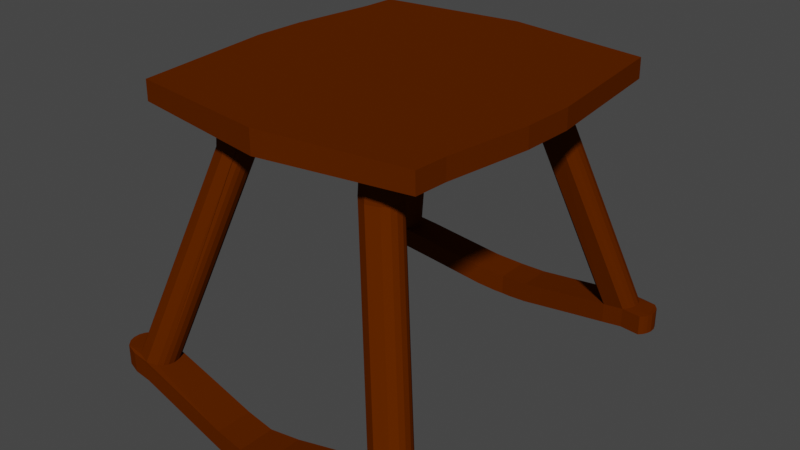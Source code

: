 # Source: Footrest.blend  (saved by Blender 2.83.19; exported with 4.5.12 LTS)
import bpy
from mathutils import Matrix  # noqa: F401  (used for matrix-valued properties, if any)

bpy.ops.wm.read_factory_settings(use_empty=True)
scene = bpy.context.scene
scene.name = 'Scene'

# ---- collections
col_collection = bpy.data.collections.new('Collection'); scene.collection.children.link(col_collection)

# ---- materials (node trees are filled in below, after node groups)
mat_material = bpy.data.materials.new('Material')
mat_material.alpha_threshold = 0.0
mat_material.use_transparent_shadow = False
mat_material.diffuse_color = (0.0999, 0.0185, 0.0, 1.0)
mat_material.roughness = 0.6
mat_material.specular_intensity = 1.0
mat_material.line_color = (0.0, 0.0, 0.0, 1.0)

# ---- material node trees

# ---- world
world_world = bpy.data.worlds.new('World'); scene.world = world_world
world_world.use_nodes = True; world_world.node_tree.nodes.clear()
_N = world_world.node_tree.nodes; _L = world_world.node_tree.links
n0 = _N.new('ShaderNodeOutputWorld'); n0.name = 'World Output'; n0.location = (300, 300)
n1 = _N.new('ShaderNodeBackground'); n1.name = 'Background'; n1.location = (10, 300)
n1.inputs[0].default_value = (0.05088, 0.05088, 0.05088, 1.0)
_L.new(n1.outputs[0], n0.inputs[0])
n0.is_active_output = True
world_world.color = (0.05088, 0.05088, 0.05088)
world_world.use_sun_shadow = False
world_world.sun_shadow_jitter_overblur = 0.0

# ---- meshes
me_seat = bpy.data.meshes.new('Seat')
me_seat.from_pydata([(0.7122, 0.7742, 1.134), (0.7207, -0.6137, 1.134), (0.7122, -0.7742, 1.134), (0.7819, -0.1919, 1.134), (0.7898, 0.06366, 1.134), (0.7225, 0.6137, 1.036), (0.714, 0.7742, 1.036), (0.7225, -0.6137, 1.036), (0.714, -0.7742, 1.036), (0.7837, -0.1919, 1.036), (0.7916, 0.06366, 1.036), (0.5119, -0.486, 1.03), (0.5119, 0.486, 1.03), (0.2821, 0.5078, 1.025), (0.2821, -0.5078, 1.025), (0.2726, 0.666, 1.025), (0.4975, 0.6398, 1.03), (0.2726, -0.666, 1.025), (0.4975, -0.6398, 1.03), (-0.7207, 0.6137, 1.134), (-0.7122, 0.7742, 1.134), (-0.7122, -0.7742, 1.134), (-0.7898, -0.06366, 1.134), (-0.7819, 0.1919, 1.134), (-0.7225, 0.6137, 1.036), (-0.714, 0.7742, 1.036), (-0.7225, -0.6137, 1.036), (-0.714, -0.7742, 1.036), (-0.7916, -0.06366, 1.036), (-0.7837, 0.1919, 1.036), (-0.5119, -0.486, 1.03), (-0.5119, 0.486, 1.03), (-0.2821, 0.5078, 1.025), (-0.2821, -0.5078, 1.025), (-0.2726, 0.666, 1.025), (-0.4975, 0.6398, 1.03), (-0.2726, -0.666, 1.025), (-0.4975, -0.6398, 1.03), (0.0, -0.8686, 1.134), (0.0, -0.5345, 1.019), (0.0, -0.8688, 1.019), (0.0, 0.5345, 1.019), (0.0, 0.8688, 1.019), (0.0, 0.8686, 1.134)], [], [(40, 8, 2, 38), (22, 23, 29, 28), (42, 43, 0, 6), (9, 10, 4, 3), (1, 2, 8, 7), (5, 6, 0, 4, 10), (29, 24, 35, 31, 32, 41, 13, 12, 16, 5, 10, 9, 7, 18, 11, 14, 39, 33, 30, 37, 26, 28), (19, 20, 25, 24), (1, 7, 9, 3), (29, 23, 19, 24), (26, 27, 21, 22, 28), (40, 38, 21, 27), (42, 25, 20, 43), (42, 6, 5, 16, 15, 13, 41, 32, 34, 35, 24, 25), (36, 33, 39, 14, 17, 18, 7, 8, 40, 27, 26, 37), (21, 38, 2, 1, 3, 4, 0, 43, 20, 19, 23, 22)])
_uv = me_seat.uv_layers.new(name='UVMap')
_uv.uv.foreach_set('vector', [0.0, 0.0, 0.0, 0.0, 0.0, 0.0, 0.0, 0.0, 0.0, 0.0, 0.0, 0.0, 0.0, 0.0, 0.0, 0.0, 0.0, 0.0, 0.0, 0.0, 0.0, 0.0, 0.0, 0.0, 0.0, 0.0, 0.0, 0.0, 0.0, 0.0, 0.0, 0.0, 0.0, 0.0, 0.0, 0.0, 0.0, 0.0, 0.0, 0.0, 0.0, 0.0, 0.0, 0.0, 0.0, 0.0, 0.0, 0.0, 0.0, 0.0, 0.0, 0.0, 0.0, 0.0, 0.0, 0.0, 0.0, 0.0, 0.0, 0.0, 0.0, 0.0, 0.0, 0.0, 0.0, 0.0, 0.0, 0.0, 0.0, 0.0, 0.0, 0.0, 0.0, 0.0, 0.0, 0.0, 0.0, 0.0, 0.0, 0.0, 0.0, 0.0, 0.0, 0.0, 0.0, 0.0, 0.0, 0.0, 0.0, 0.0, 0.0, 0.0, 0.0, 0.0, 0.0, 0.0, 0.0, 0.0, 0.0, 0.0, 0.0, 0.0, 0.0, 0.0, 0.0, 0.0, 0.0, 0.0, 0.0, 0.0, 0.0, 0.0, 0.0, 0.0, 0.0, 0.0, 0.0, 0.0, 0.0, 0.0, 0.0, 0.0, 0.0, 0.0, 0.0, 0.0, 0.0, 0.0, 0.0, 0.0, 0.0, 0.0, 0.0, 0.0, 0.0, 0.0, 0.0, 0.0, 0.0, 0.0, 0.0, 0.0, 0.0, 0.0, 0.0, 0.0, 0.0, 0.0, 0.0, 0.0, 0.0, 0.0, 0.0, 0.0, 0.0, 0.0, 0.0, 0.0, 0.0, 0.0, 0.0, 0.0, 0.0, 0.0, 0.0, 0.0, 0.0, 0.0, 0.0, 0.0, 0.0, 0.0, 0.0, 0.0, 0.0, 0.0, 0.0, 0.0, 0.0, 0.0, 0.0, 0.0, 0.0, 0.0, 0.0, 0.0, 0.0, 0.0, 0.0, 0.0, 0.0, 0.0, 0.0, 0.0, 0.0, 0.0, 0.0, 0.0, 0.0, 0.0, 0.0, 0.0, 0.0, 0.0, 0.0, 0.0, 0.0, 0.0, 0.0, 0.0, 0.0, 0.0, 0.0, 0.0, 0.0, 0.0])
me_seat.materials.append(mat_material)
me_seat.use_remesh_preserve_volume = False
me_seat.use_remesh_preserve_attributes = False
me_seat.use_mirror_vertex_groups = False
me_seat.update()
me_cube_001 = bpy.data.meshes.new('Cube.001')
me_cube_001.from_pydata([(0.5119, -0.486, 1.03), (0.2821, -0.5078, 1.025), (0.2726, -0.666, 1.025), (0.4975, -0.6398, 1.03), (0.316, -0.5273, 0.9316), (0.3212, -0.6303, 0.9316), (0.4709, -0.6222, 0.9316), (0.3863, -0.6657, 0.9316), (0.3029, -0.5844, 0.9316), (0.4839, -0.5653, 0.9316), (0.3407, -0.5008, 0.9316), (0.4457, -0.6495, 0.9316), (0.3051, -0.553, 0.9316), (0.4769, -0.5389, 0.9316), (0.4483, -0.5025, 0.9316), (0.3393, -0.6482, 0.9316), (0.3102, -0.6118, 0.9316), (0.4819, -0.5962, 0.9316), (0.4665, -0.521, 0.9316), (0.3436, -0.5052, 0.8657), (0.3187, -0.5292, 0.8657), (0.4484, -0.653, 0.8657), (0.4733, -0.6235, 0.8657), (0.3067, -0.5535, 0.8657), (0.3363, -0.6519, 0.8657), (0.3858, -0.6715, 0.8657), (0.308, -0.6126, 0.8657), (0.3024, -0.5844, 0.8657), (0.4825, -0.5963, 0.8657), (0.4824, -0.5656, 0.8657), (0.474, -0.5404, 0.8657), (0.3182, -0.6323, 0.8657), (0.4452, -0.5069, 0.8657), (0.4632, -0.5237, 0.8657), (0.6367, -0.7968, -0.1514), (0.6119, -0.8209, -0.1554), (0.7416, -0.9446, -0.139), (0.7664, -0.9151, -0.1373), (0.5998, -0.8452, -0.1574), (0.6295, -0.9436, -0.1521), (0.679, -0.9632, -0.1456), (0.6011, -0.9042, -0.157), (0.5956, -0.8761, -0.1581), (0.7756, -0.888, -0.1368), (0.7755, -0.8573, -0.1369), (0.7672, -0.832, -0.1374), (0.6113, -0.924, -0.1551), (0.7383, -0.7986, -0.1395), (0.7564, -0.8154, -0.1381)], [], [(21, 36, 37, 22), (0, 13, 18), (17, 28, 29, 9), (32, 47, 34, 19), (11, 21, 22, 6), (1, 12, 8, 2), (4, 12, 1), (0, 9, 13), (14, 32, 19, 10), (5, 15, 2), (2, 8, 16), (3, 7, 11), (18, 14, 0), (3, 17, 9, 0), (15, 7, 2), (7, 25, 21, 11), (14, 10, 0), (6, 22, 28, 17), (3, 11, 6), (16, 26, 31, 5), (2, 7, 3), (6, 17, 3), (8, 27, 26, 16), (9, 29, 30, 13), (2, 16, 5), (0, 10, 1), (24, 15, 5, 31, 46, 39), (4, 20, 23, 12), (29, 44, 45, 30), (25, 40, 36, 21), (26, 41, 46, 31), (22, 37, 43, 28), (27, 42, 41, 26), (28, 43, 44, 29), (23, 38, 42, 27), (19, 34, 35, 20), (1, 10, 4), (33, 30, 45, 48), (10, 19, 20, 4), (47, 32, 14, 18, 33, 48), (12, 23, 27, 8), (15, 24, 39, 40, 25, 7), (20, 35, 38, 23), (13, 30, 33, 18)])
_uv = me_cube_001.uv_layers.new(name='UVMap')
_uv.uv.foreach_set('vector', [0.0, 0.0, 0.0, 0.0, 0.0, 0.0, 0.0, 0.0, 0.0, 0.0, 0.0, 0.0, 0.0, 0.0, 0.0, 0.0, 0.0, 0.0, 0.0, 0.0, 0.0, 0.0, 0.0, 0.0, 0.0, 0.0, 0.0, 0.0, 0.0, 0.0, 0.0, 0.0, 0.0, 0.0, 0.0, 0.0, 0.0, 0.0, 0.0, 0.0, 0.0, 0.0, 0.0, 0.0, 0.0, 0.0, 0.0, 0.0, 0.0, 0.0, 0.0, 0.0, 0.0, 0.0, 0.0, 0.0, 0.0, 0.0, 0.0, 0.0, 0.0, 0.0, 0.0, 0.0, 0.0, 0.0, 0.0, 0.0, 0.0, 0.0, 0.0, 0.0, 0.0, 0.0, 0.0, 0.0, 0.0, 0.0, 0.0, 0.0, 0.0, 0.0, 0.0, 0.0, 0.0, 0.0, 0.0, 0.0, 0.0, 0.0, 0.0, 0.0, 0.0, 0.0, 0.0, 0.0, 0.0, 0.0, 0.0, 0.0, 0.0, 0.0, 0.0, 0.0, 0.0, 0.0, 0.0, 0.0, 0.0, 0.0, 0.0, 0.0, 0.0, 0.0, 0.0, 0.0, 0.0, 0.0, 0.0, 0.0, 0.0, 0.0, 0.0, 0.0, 0.0, 0.0, 0.0, 0.0, 0.0, 0.0, 0.0, 0.0, 0.0, 0.0, 0.0, 0.0, 0.0, 0.0, 0.0, 0.0, 0.0, 0.0, 0.0, 0.0, 0.0, 0.0, 0.0, 0.0, 0.0, 0.0, 0.0, 0.0, 0.0, 0.0, 0.0, 0.0, 0.0, 0.0, 0.0, 0.0, 0.0, 0.0, 0.0, 0.0, 0.0, 0.0, 0.0, 0.0, 0.0, 0.0, 0.0, 0.0, 0.0, 0.0, 0.0, 0.0, 0.0, 0.0, 0.0, 0.0, 0.0, 0.0, 0.0, 0.0, 0.0, 0.0, 0.0, 0.0, 0.0, 0.0, 0.0, 0.0, 0.0, 0.0, 0.0, 0.0, 0.0, 0.0, 0.0, 0.0, 0.0, 0.0, 0.0, 0.0, 0.0, 0.0, 0.0, 0.0, 0.0, 0.0, 0.0, 0.0, 0.0, 0.0, 0.0, 0.0, 0.0, 0.0, 0.0, 0.0, 0.0, 0.0, 0.0, 0.0, 0.0, 0.0, 0.0, 0.0, 0.0, 0.0, 0.0, 0.0, 0.0, 0.0, 0.0, 0.0, 0.0, 0.0, 0.0, 0.0, 0.0, 0.0, 0.0, 0.0, 0.0, 0.0, 0.0, 0.0, 0.0, 0.0, 0.0, 0.0, 0.0, 0.0, 0.0, 0.0, 0.0, 0.0, 0.0, 0.0, 0.0, 0.0, 0.0, 0.0, 0.0, 0.0, 0.0, 0.0, 0.0, 0.0, 0.0, 0.0, 0.0, 0.0, 0.0, 0.0, 0.0, 0.0, 0.0, 0.0, 0.0, 0.0, 0.0, 0.0, 0.0, 0.0, 0.0, 0.0, 0.0, 0.0, 0.0, 0.0, 0.0, 0.0, 0.0, 0.0, 0.0, 0.0, 0.0, 0.0, 0.0, 0.0, 0.0, 0.0, 0.0, 0.0, 0.0, 0.0, 0.0, 0.0, 0.0, 0.0, 0.0, 0.0, 0.0, 0.0, 0.0, 0.0, 0.0, 0.0, 0.0, 0.0, 0.0, 0.0, 0.0, 0.0, 0.0, 0.0, 0.0, 0.0, 0.0, 0.0, 0.0, 0.0])
me_cube_001.materials.append(mat_material)
me_cube_001.use_remesh_preserve_volume = False
me_cube_001.use_remesh_preserve_attributes = False
me_cube_001.use_mirror_vertex_groups = False
me_cube_001.update()
me_rail1 = bpy.data.meshes.new('Rail1')
me_rail1.from_pydata([(0.6367, -0.7968, -0.1514), (0.7383, -0.7986, -0.1395), (0.6119, -0.8209, -0.1554), (0.6367, -0.7968, -0.2525), (0.7383, -0.7986, -0.2401), (0.8381, -0.7875, -0.2401), (0.8381, -0.7875, -0.1395), (0.8562, -0.8043, -0.2386), (0.867, -0.8209, -0.2378), (0.8562, -0.8043, -0.1381), (0.7564, -0.8154, -0.1381), (0.867, -0.8209, -0.1374), (0.8754, -0.8462, -0.1369), (0.7672, -0.832, -0.1374), (0.7755, -0.8573, -0.1369), (0.7756, -0.888, -0.1368), (0.7664, -0.9151, -0.1373), (0.8754, -0.8769, -0.1368), (0.8662, -0.9041, -0.1373), (0.8754, -0.8769, -0.2372), (0.8662, -0.9041, -0.2378), (0.8754, -0.8462, -0.2373), (0.7756, -0.888, -0.2372), (0.7416, -0.9446, -0.2396), (0.679, -0.9632, -0.2464), (0.8414, -0.9336, -0.2396), (0.7788, -0.9521, -0.2464), (0.8414, -0.9336, -0.139), (0.7416, -0.9446, -0.139), (0.7788, -0.9521, -0.1456), (0.679, -0.9632, -0.1456), (0.6295, -0.9436, -0.1521), (0.1495, -1.018, -0.2392), (0.1495, -0.8408, -0.2392), (0.4495, -0.8137, -0.1846), (0.4495, -0.8137, -0.2469), (0.4495, -0.8137, -0.2055), (0.4495, -0.8137, -0.2866), (0.1495, -0.8408, -0.3427), (0.04954, -0.8498, -0.3539), (0.04954, -1.028, -0.3539), (0.0, -0.8542, -0.356), (-0.04954, -0.8498, -0.3539), (0.0, -1.033, -0.356), (0.0, -0.8542, -0.252), (0.0, -1.033, -0.252), (-0.1495, -1.018, -0.2392), (-0.1495, -0.8408, -0.2392), (-0.4495, -0.8137, -0.1846), (-0.4495, -0.8137, -0.2055), (-0.4495, -0.8137, -0.2866), (-0.4495, -0.8137, -0.2469), (-0.6367, -0.7968, -0.2525), (-0.679, -0.9632, -0.2464), (-0.04954, -1.028, -0.3539), (-0.1495, -0.8408, -0.3427), (-0.7416, -0.9446, -0.2396), (-0.7788, -0.9521, -0.2464), (-0.8414, -0.9336, -0.2396), (-0.7788, -0.9521, -0.1456), (-0.8414, -0.9336, -0.139), (-0.679, -0.9632, -0.1456), (-0.6295, -0.9436, -0.1521), (-0.7416, -0.9446, -0.139), (-0.7664, -0.9151, -0.1373), (-0.7756, -0.888, -0.1368), (-0.8662, -0.9041, -0.1373), (-0.8754, -0.8769, -0.1368), (-0.8662, -0.9041, -0.2378), (-0.8754, -0.8769, -0.2372), (-0.7756, -0.888, -0.2372), (-0.8754, -0.8462, -0.2373), (-0.867, -0.8209, -0.2378), (-0.8754, -0.8462, -0.1369), (-0.7755, -0.8573, -0.1369), (-0.867, -0.8209, -0.1374), (-0.7672, -0.832, -0.1374), (-0.8562, -0.8043, -0.1381), (-0.7564, -0.8154, -0.1381), (-0.8562, -0.8043, -0.2386), (-0.8381, -0.7875, -0.1395), (-0.8381, -0.7875, -0.2401), (-0.7383, -0.7986, -0.1395), (-0.6367, -0.7968, -0.1514), (-0.7383, -0.7986, -0.2401), (-0.6119, -0.8209, -0.1554), (-0.5998, -0.8452, -0.1574), (-0.5956, -0.8761, -0.1581), (-0.6011, -0.9042, -0.157), (-0.6113, -0.924, -0.1551), (0.6113, -0.924, -0.1551), (0.6011, -0.9042, -0.157), (0.5956, -0.8761, -0.1581), (0.5998, -0.8452, -0.1574)], [], [(1, 4, 3, 0), (0, 34, 33, 32, 30, 31, 90, 91, 92, 93, 2), (34, 0, 3, 37, 35), (1, 6, 5, 4), (7, 5, 6, 9), (7, 9, 11, 8), (12, 21, 8, 11), (17, 19, 21, 12), (18, 20, 19, 17), (50, 55, 42, 54, 53, 56, 70, 84, 52), (84, 70, 56, 58, 68, 69, 71, 72, 79, 81), (23, 25, 26, 24), (27, 25, 20, 18), (29, 26, 25, 27), (54, 42, 41, 39, 40, 43), (30, 29, 27, 28), (43, 40, 24, 26, 29, 30, 32, 45), (47, 46, 45, 44), (39, 41, 44, 33, 34, 37, 38), (36, 34, 35), (34, 36, 37), (36, 35, 37), (7, 8, 21, 19, 20, 25, 23, 22, 4, 5), (42, 55, 50, 48, 47, 44, 41), (78, 82, 80, 77, 75, 73, 67, 66, 60, 63, 64, 65, 74, 76), (33, 44, 45, 32), (43, 45, 46, 61, 59, 57, 53, 54), (83, 85, 86, 87, 88, 89, 62, 61, 46, 47, 48), (48, 51, 50, 52, 83), (49, 51, 48), (48, 50, 49), (49, 50, 51), (40, 39, 38, 37, 3, 4, 22, 23, 24), (56, 53, 57, 58), (59, 60, 58, 57), (61, 63, 60, 59), (11, 9, 6, 1, 10, 13, 14, 15, 16, 28, 27, 18, 17, 12), (60, 66, 68, 58), (66, 67, 69, 68), (67, 73, 71, 69), (73, 75, 72, 71), (79, 72, 75, 77), (79, 77, 80, 81), (82, 84, 81, 80), (82, 83, 52, 84)])
_uv = me_rail1.uv_layers.new(name='UVMap')
_uv.uv.foreach_set('vector', [0.0, 0.0, 0.0, 0.0, 0.0, 0.0, 0.0, 0.0, 0.0, 0.0, 0.0, 0.0, 0.0, 0.0, 0.0, 0.0, 0.0, 0.0, 0.0, 0.0, 0.0, 0.0, 0.0, 0.0, 0.0, 0.0, 0.0, 0.0, 0.0, 0.0, 0.0, 0.0, 0.0, 0.0, 0.0, 0.0, 0.0, 0.0, 0.0, 0.0, 0.0, 0.0, 0.0, 0.0, 0.0, 0.0, 0.0, 0.0, 0.0, 0.0, 0.0, 0.0, 0.0, 0.0, 0.0, 0.0, 0.0, 0.0, 0.0, 0.0, 0.0, 0.0, 0.0, 0.0, 0.0, 0.0, 0.0, 0.0, 0.0, 0.0, 0.0, 0.0, 0.0, 0.0, 0.0, 0.0, 0.0, 0.0, 0.0, 0.0, 0.0, 0.0, 0.0, 0.0, 0.0, 0.0, 0.0, 0.0, 0.0, 0.0, 0.0, 0.0, 0.0, 0.0, 0.0, 0.0, 0.0, 0.0, 0.0, 0.0, 0.0, 0.0, 0.0, 0.0, 0.0, 0.0, 0.0, 0.0, 0.0, 0.0, 0.0, 0.0, 0.0, 0.0, 0.0, 0.0, 0.0, 0.0, 0.0, 0.0, 0.0, 0.0, 0.0, 0.0, 0.0, 0.0, 0.0, 0.0, 0.0, 0.0, 0.0, 0.0, 0.0, 0.0, 0.0, 0.0, 0.0, 0.0, 0.0, 0.0, 0.0, 0.0, 0.0, 0.0, 0.0, 0.0, 0.0, 0.0, 0.0, 0.0, 0.0, 0.0, 0.0, 0.0, 0.0, 0.0, 0.0, 0.0, 0.0, 0.0, 0.0, 0.0, 0.0, 0.0, 0.0, 0.0, 0.0, 0.0, 0.0, 0.0, 0.0, 0.0, 0.0, 0.0, 0.0, 0.0, 0.0, 0.0, 0.0, 0.0, 0.0, 0.0, 0.0, 0.0, 0.0, 0.0, 0.0, 0.0, 0.0, 0.0, 0.0, 0.0, 0.0, 0.0, 0.0, 0.0, 0.0, 0.0, 0.0, 0.0, 0.0, 0.0, 0.0, 0.0, 0.0, 0.0, 0.0, 0.0, 0.0, 0.0, 0.0, 0.0, 0.0, 0.0, 0.0, 0.0, 0.0, 0.0, 0.0, 0.0, 0.0, 0.0, 0.0, 0.0, 0.0, 0.0, 0.0, 0.0, 0.0, 0.0, 0.0, 0.0, 0.0, 0.0, 0.0, 0.0, 0.0, 0.0, 0.0, 0.0, 0.0, 0.0, 0.0, 0.0, 0.0, 0.0, 0.0, 0.0, 0.0, 0.0, 0.0, 0.0, 0.0, 0.0, 0.0, 0.0, 0.0, 0.0, 0.0, 0.0, 0.0, 0.0, 0.0, 0.0, 0.0, 0.0, 0.0, 0.0, 0.0, 0.0, 0.0, 0.0, 0.0, 0.0, 0.0, 0.0, 0.0, 0.0, 0.0, 0.0, 0.0, 0.0, 0.0, 0.0, 0.0, 0.0, 0.0, 0.0, 0.0, 0.0, 0.0, 0.0, 0.0, 0.0, 0.0, 0.0, 0.0, 0.0, 0.0, 0.0, 0.0, 0.0, 0.0, 0.0, 0.0, 0.0, 0.0, 0.0, 0.0, 0.0, 0.0, 0.0, 0.0, 0.0, 0.0, 0.0, 0.0, 0.0, 0.0, 0.0, 0.0, 0.0, 0.0, 0.0, 0.0, 0.0, 0.0, 0.0, 0.0, 0.0, 0.0, 0.0, 0.0, 0.0, 0.0, 0.0, 0.0, 0.0, 0.0, 0.0, 0.0, 0.0, 0.0, 0.0, 0.0, 0.0, 0.0, 0.0, 0.0, 0.0, 0.0, 0.0, 0.0, 0.0, 0.0, 0.0, 0.0, 0.0, 0.0, 0.0, 0.0, 0.0, 0.0, 0.0, 0.0, 0.0, 0.0, 0.0, 0.0, 0.0, 0.0, 0.0, 0.0, 0.0, 0.0, 0.0, 0.0, 0.0, 0.0, 0.0, 0.0, 0.0, 0.0, 0.0, 0.0, 0.0, 0.0, 0.0, 0.0, 0.0, 0.0, 0.0, 0.0, 0.0, 0.0, 0.0, 0.0, 0.0, 0.0, 0.0, 0.0, 0.0, 0.0, 0.0, 0.0, 0.0, 0.0, 0.0, 0.0, 0.0, 0.0, 0.0, 0.0, 0.0, 0.0, 0.0, 0.0, 0.0, 0.0, 0.0, 0.0, 0.0, 0.0, 0.0, 0.0, 0.0, 0.0, 0.0, 0.0, 0.0, 0.0, 0.0, 0.0, 0.0, 0.0, 0.0, 0.0, 0.0, 0.0, 0.0, 0.0, 0.0, 0.0, 0.0, 0.0, 0.0, 0.0, 0.0, 0.0, 0.0, 0.0, 0.0, 0.0, 0.0, 0.0, 0.0, 0.0, 0.0, 0.0, 0.0, 0.0, 0.0, 0.0, 0.0, 0.0, 0.0, 0.0, 0.0, 0.0, 0.0, 0.0, 0.0, 0.0, 0.0, 0.0, 0.0, 0.0, 0.0, 0.0, 0.0, 0.0, 0.0, 0.0, 0.0, 0.0, 0.0, 0.0, 0.0, 0.0, 0.0, 0.0, 0.0, 0.0, 0.0, 0.0, 0.0])
me_rail1.materials.append(mat_material)
me_rail1.use_remesh_preserve_volume = False
me_rail1.use_remesh_preserve_attributes = False
me_rail1.use_mirror_vertex_groups = False
me_rail1.update()
me_rail2 = bpy.data.meshes.new('Rail2')
me_rail2.from_pydata([(-0.6367, 0.7968, -0.1514), (-0.6119, 0.8209, -0.1554), (-0.7416, 0.9446, -0.139), (-0.7664, 0.9151, -0.1373), (-0.5998, 0.8452, -0.1574), (-0.6295, 0.9436, -0.1521), (-0.679, 0.9632, -0.1456), (-0.6011, 0.9042, -0.157), (-0.5956, 0.8761, -0.1581), (-0.7756, 0.888, -0.1368), (-0.7755, 0.8573, -0.1369), (-0.7672, 0.832, -0.1374), (-0.6113, 0.924, -0.1551), (-0.7383, 0.7986, -0.1395), (-0.7564, 0.8154, -0.1381), (-0.5495, 0.8047, -0.1656), (-0.5495, 0.9766, -0.1655), (-0.8414, 0.9336, -0.139), (-0.8662, 0.9041, -0.1373), (-0.8754, 0.8769, -0.1368), (-0.8754, 0.8462, -0.1369), (-0.7788, 0.9521, -0.1456), (-0.867, 0.8209, -0.1374), (-0.8381, 0.7875, -0.1395), (-0.8562, 0.8043, -0.1381), (0.6367, 0.7968, -0.1514), (0.6119, 0.8209, -0.1554), (0.7383, 0.7986, -0.1395), (0.6367, 0.7968, -0.2525), (0.4495, 0.8137, -0.1846), (0.679, 0.9632, -0.1456), (0.1495, 1.018, -0.2392), (0.1495, 0.8408, -0.2392), (0.0, 1.033, -0.252), (0.0, 1.033, -0.356), (0.0, 0.8542, -0.252), (0.0, 0.8542, -0.356), (-0.04954, 0.8498, -0.3539), (0.04954, 0.8498, -0.3539), (0.1495, 0.8408, -0.3427), (0.04954, 1.028, -0.3539), (0.679, 0.9632, -0.2464), (0.7416, 0.9446, -0.2396), (0.7788, 0.9521, -0.2464), (0.7788, 0.9521, -0.1456), (0.8414, 0.9336, -0.2396), (0.8414, 0.9336, -0.139), (0.8662, 0.9041, -0.2378), (0.8754, 0.8769, -0.2372), (0.8662, 0.9041, -0.1373), (0.7756, 0.888, -0.2372), (0.8754, 0.8462, -0.2373), (0.8754, 0.8462, -0.1369), (0.867, 0.8209, -0.2378), (0.8562, 0.8043, -0.2386), (0.867, 0.8209, -0.1374), (0.7672, 0.832, -0.1374), (0.8562, 0.8043, -0.1381), (0.7564, 0.8154, -0.1381), (0.8381, 0.7875, -0.1395), (0.8381, 0.7875, -0.2401), (0.7383, 0.7986, -0.2401), (0.7755, 0.8573, -0.1369), (0.7756, 0.888, -0.1368), (0.7664, 0.9151, -0.1373), (0.8754, 0.8769, -0.1368), (0.7416, 0.9446, -0.139), (0.4495, 0.8137, -0.2866), (0.4495, 0.8137, -0.2055), (0.4495, 0.8137, -0.2469), (-0.1495, 0.8408, -0.3427), (-0.04954, 1.028, -0.3539), (-0.4495, 0.8137, -0.2866), (-0.4495, 0.8137, -0.2469), (-0.4495, 0.8137, -0.1846), (-0.4495, 0.8137, -0.2055), (-0.5495, 0.8047, -0.1656), (-0.2495, 0.8317, -0.2234), (-0.1495, 0.8408, -0.2392), (-0.5495, 0.9766, -0.1655), (-0.1495, 1.018, -0.2392), (-0.679, 0.9632, -0.1456), (-0.7788, 0.9521, -0.1456), (-0.8414, 0.9336, -0.139), (-0.7788, 0.9521, -0.2464), (-0.8414, 0.9336, -0.2396), (-0.679, 0.9632, -0.2464), (-0.7416, 0.9446, -0.2396), (-0.7756, 0.888, -0.2372), (-0.8662, 0.9041, -0.2378), (-0.8754, 0.8769, -0.2372), (-0.8662, 0.9041, -0.1373), (-0.8754, 0.8769, -0.1368), (-0.8754, 0.8462, -0.1369), (-0.867, 0.8209, -0.1374), (-0.8754, 0.8462, -0.2373), (-0.867, 0.8209, -0.2378), (-0.7383, 0.7986, -0.2401), (-0.8562, 0.8043, -0.2386), (-0.8381, 0.7875, -0.2401), (-0.8562, 0.8043, -0.1381), (-0.8381, 0.7875, -0.1395), (-0.7383, 0.7986, -0.1395), (-0.6367, 0.7968, -0.1514), (-0.6367, 0.7968, -0.2525), (0.6295, 0.9436, -0.1521), (0.6113, 0.924, -0.1551), (0.6011, 0.9042, -0.157), (0.5956, 0.8761, -0.1581), (0.5998, 0.8452, -0.1574)], [], [(0, 15, 16, 6, 5, 12, 7, 8, 4, 1), (6, 21, 17, 2), (24, 23, 13, 14, 11, 10, 9, 3, 2, 17, 18, 19, 20, 22), (30, 31, 32, 29, 25, 26, 109, 108, 107, 106, 105), (27, 25, 28, 61), (29, 69, 67, 28, 25), (33, 31, 30, 44, 43, 41, 40, 34), (58, 27, 59, 57, 55, 52, 65, 49, 46, 66, 64, 63, 62, 56), (31, 33, 35, 32), (33, 34, 71, 86, 84, 82, 81, 79, 80), (38, 39, 67, 29, 32, 35, 36), (37, 36, 35, 78, 77, 74, 72, 70), (61, 50, 42, 45, 47, 48, 51, 53, 54, 60), (42, 41, 43, 45), (44, 46, 45, 43), (97, 99, 98, 96, 95, 90, 89, 85, 87, 88), (46, 49, 47, 45), (49, 65, 48, 47), (78, 35, 33, 80), (72, 104, 97, 88, 87, 86, 71, 37, 70), (65, 52, 51, 48), (52, 55, 53, 51), (54, 53, 55, 57), (77, 78, 80, 79, 76, 74), (54, 57, 59, 60), (27, 61, 60, 59), (40, 38, 36, 37, 71, 34), (30, 66, 46, 44), (68, 67, 69), (29, 67, 68), (68, 69, 29), (67, 39, 38, 40, 41, 42, 50, 61, 28), (74, 76, 103, 104, 72, 73), (75, 73, 72), (74, 75, 72), (75, 74, 73), (82, 84, 85, 83), (87, 85, 84, 86), (83, 85, 89, 91), (91, 89, 90, 92), (92, 90, 95, 93), (93, 95, 96, 94), (98, 100, 94, 96), (98, 99, 101, 100), (102, 101, 99, 97), (102, 97, 104, 103)])
_uv = me_rail2.uv_layers.new(name='UVMap')
_uv.uv.foreach_set('vector', [0.0, 0.0, 0.0, 0.0, 0.0, 0.0, 0.0, 0.0, 0.0, 0.0, 0.0, 0.0, 0.0, 0.0, 0.0, 0.0, 0.0, 0.0, 0.0, 0.0, 0.0, 0.0, 0.0, 0.0, 0.0, 0.0, 0.0, 0.0, 0.0, 0.0, 0.0, 0.0, 0.0, 0.0, 0.0, 0.0, 0.0, 0.0, 0.0, 0.0, 0.0, 0.0, 0.0, 0.0, 0.0, 0.0, 0.0, 0.0, 0.0, 0.0, 0.0, 0.0, 0.0, 0.0, 0.0, 0.0, 0.0, 0.0, 0.0, 0.0, 0.0, 0.0, 0.0, 0.0, 0.0, 0.0, 0.0, 0.0, 0.0, 0.0, 0.0, 0.0, 0.0, 0.0, 0.0, 0.0, 0.0, 0.0, 0.0, 0.0, 0.0, 0.0, 0.0, 0.0, 0.0, 0.0, 0.0, 0.0, 0.0, 0.0, 0.0, 0.0, 0.0, 0.0, 0.0, 0.0, 0.0, 0.0, 0.0, 0.0, 0.0, 0.0, 0.0, 0.0, 0.0, 0.0, 0.0, 0.0, 0.0, 0.0, 0.0, 0.0, 0.0, 0.0, 0.0, 0.0, 0.0, 0.0, 0.0, 0.0, 0.0, 0.0, 0.0, 0.0, 0.0, 0.0, 0.0, 0.0, 0.0, 0.0, 0.0, 0.0, 0.0, 0.0, 0.0, 0.0, 0.0, 0.0, 0.0, 0.0, 0.0, 0.0, 0.0, 0.0, 0.0, 0.0, 0.0, 0.0, 0.0, 0.0, 0.0, 0.0, 0.0, 0.0, 0.0, 0.0, 0.0, 0.0, 0.0, 0.0, 0.0, 0.0, 0.0, 0.0, 0.0, 0.0, 0.0, 0.0, 0.0, 0.0, 0.0, 0.0, 0.0, 0.0, 0.0, 0.0, 0.0, 0.0, 0.0, 0.0, 0.0, 0.0, 0.0, 0.0, 0.0, 0.0, 0.0, 0.0, 0.0, 0.0, 0.0, 0.0, 0.0, 0.0, 0.0, 0.0, 0.0, 0.0, 0.0, 0.0, 0.0, 0.0, 0.0, 0.0, 0.0, 0.0, 0.0, 0.0, 0.0, 0.0, 0.0, 0.0, 0.0, 0.0, 0.0, 0.0, 0.0, 0.0, 0.0, 0.0, 0.0, 0.0, 0.0, 0.0, 0.0, 0.0, 0.0, 0.0, 0.0, 0.0, 0.0, 0.0, 0.0, 0.0, 0.0, 0.0, 0.0, 0.0, 0.0, 0.0, 0.0, 0.0, 0.0, 0.0, 0.0, 0.0, 0.0, 0.0, 0.0, 0.0, 0.0, 0.0, 0.0, 0.0, 0.0, 0.0, 0.0, 0.0, 0.0, 0.0, 0.0, 0.0, 0.0, 0.0, 0.0, 0.0, 0.0, 0.0, 0.0, 0.0, 0.0, 0.0, 0.0, 0.0, 0.0, 0.0, 0.0, 0.0, 0.0, 0.0, 0.0, 0.0, 0.0, 0.0, 0.0, 0.0, 0.0, 0.0, 0.0, 0.0, 0.0, 0.0, 0.0, 0.0, 0.0, 0.0, 0.0, 0.0, 0.0, 0.0, 0.0, 0.0, 0.0, 0.0, 0.0, 0.0, 0.0, 0.0, 0.0, 0.0, 0.0, 0.0, 0.0, 0.0, 0.0, 0.0, 0.0, 0.0, 0.0, 0.0, 0.0, 0.0, 0.0, 0.0, 0.0, 0.0, 0.0, 0.0, 0.0, 0.0, 0.0, 0.0, 0.0, 0.0, 0.0, 0.0, 0.0, 0.0, 0.0, 0.0, 0.0, 0.0, 0.0, 0.0, 0.0, 0.0, 0.0, 0.0, 0.0, 0.0, 0.0, 0.0, 0.0, 0.0, 0.0, 0.0, 0.0, 0.0, 0.0, 0.0, 0.0, 0.0, 0.0, 0.0, 0.0, 0.0, 0.0, 0.0, 0.0, 0.0, 0.0, 0.0, 0.0, 0.0, 0.0, 0.0, 0.0, 0.0, 0.0, 0.0, 0.0, 0.0, 0.0, 0.0, 0.0, 0.0, 0.0, 0.0, 0.0, 0.0, 0.0, 0.0, 0.0, 0.0, 0.0, 0.0, 0.0, 0.0, 0.0, 0.0, 0.0, 0.0, 0.0, 0.0, 0.0, 0.0, 0.0, 0.0, 0.0, 0.0, 0.0, 0.0, 0.0, 0.0, 0.0, 0.0, 0.0, 0.0, 0.0, 0.0, 0.0, 0.0, 0.0, 0.0, 0.0, 0.0, 0.0, 0.0, 0.0, 0.0, 0.0, 0.0, 0.0, 0.0, 0.0, 0.0, 0.0, 0.0, 0.0, 0.0, 0.0, 0.0, 0.0, 0.0, 0.0, 0.0, 0.0, 0.0, 0.0, 0.0, 0.0, 0.0, 0.0, 0.0, 0.0, 0.0, 0.0, 0.0, 0.0, 0.0, 0.0, 0.0, 0.0, 0.0, 0.0, 0.0, 0.0, 0.0, 0.0, 0.0, 0.0, 0.0, 0.0, 0.0, 0.0, 0.0, 0.0, 0.0, 0.0, 0.0, 0.0, 0.0, 0.0, 0.0, 0.0, 0.0, 0.0, 0.0, 0.0, 0.0, 0.0, 0.0, 0.0, 0.0, 0.0, 0.0, 0.0, 0.0, 0.0, 0.0, 0.0, 0.0, 0.0, 0.0, 0.0, 0.0, 0.0, 0.0, 0.0, 0.0, 0.0, 0.0])
me_rail2.materials.append(mat_material)
me_rail2.use_remesh_preserve_volume = False
me_rail2.use_remesh_preserve_attributes = False
me_rail2.use_mirror_vertex_groups = False
me_rail2.update()
me_cube_002 = bpy.data.meshes.new('Cube.002')
me_cube_002.from_pydata([(0.5119, 0.486, 1.03), (0.2821, 0.5078, 1.025), (0.4975, 0.6398, 1.03), (0.3407, 0.5008, 0.9316), (0.4483, 0.5025, 0.9316), (0.4839, 0.5653, 0.9316), (0.4769, 0.5389, 0.9316), (0.4665, 0.521, 0.9316), (0.4632, 0.5237, 0.8657), (0.474, 0.5404, 0.8657), (0.7564, 0.8154, -0.1381), (0.7672, 0.832, -0.1374), (0.7383, 0.7986, -0.1395), (0.4452, 0.5069, 0.8657), (0.6367, 0.7968, -0.1514), (0.6119, 0.8209, -0.1554), (0.3436, 0.5052, 0.8657), (0.3187, 0.5292, 0.8657), (0.3067, 0.5535, 0.8657), (0.316, 0.5273, 0.9316), (0.3051, 0.553, 0.9316), (0.3029, 0.5844, 0.9316), (0.3102, 0.6118, 0.9316), (0.2726, 0.666, 1.025), (0.3024, 0.5844, 0.8657), (0.308, 0.6126, 0.8657), (0.5956, 0.8761, -0.1581), (0.6011, 0.9042, -0.157), (0.5998, 0.8452, -0.1574), (0.6113, 0.924, -0.1551), (0.3182, 0.6323, 0.8657), (0.6295, 0.9436, -0.1521), (0.3363, 0.6519, 0.8657), (0.679, 0.9632, -0.1456), (0.3858, 0.6715, 0.8657), (0.7416, 0.9446, -0.139), (0.7664, 0.9151, -0.1373), (0.4484, 0.653, 0.8657), (0.4733, 0.6235, 0.8657), (0.4457, 0.6495, 0.9316), (0.4709, 0.6222, 0.9316), (0.3863, 0.6657, 0.9316), (0.3393, 0.6482, 0.9316), (0.3212, 0.6303, 0.9316), (0.4819, 0.5962, 0.9316), (0.4825, 0.5963, 0.8657), (0.7756, 0.888, -0.1368), (0.4824, 0.5656, 0.8657), (0.7755, 0.8573, -0.1369)], [], [(0, 1, 3), (2, 0, 5, 44), (4, 0, 3), (7, 0, 4), (0, 6, 5), (0, 7, 6), (7, 4, 13, 12, 10, 8), (6, 7, 8, 9), (8, 10, 11, 9), (13, 16, 14, 12), (16, 17, 15, 14), (3, 19, 17, 16), (4, 3, 16, 13), (19, 20, 18, 17), (17, 18, 28, 15), (19, 1, 20), (1, 19, 3), (1, 23, 21, 20), (20, 21, 24, 18), (21, 22, 25, 24), (23, 22, 21), (18, 24, 26, 28), (24, 25, 27, 26), (25, 30, 29, 27), (32, 31, 29, 30, 43, 42), (42, 41, 34, 33, 31, 32), (34, 37, 35, 33), (37, 38, 36, 35), (39, 40, 38, 37), (41, 39, 37, 34), (2, 40, 39), (2, 39, 41), (42, 23, 41), (23, 2, 41), (43, 23, 42), (22, 43, 30, 25), (23, 43, 22), (40, 2, 44), (40, 44, 45, 38), (44, 5, 47, 45), (38, 45, 46, 36), (45, 47, 48, 46), (5, 6, 9, 47), (47, 9, 11, 48)])
_uv = me_cube_002.uv_layers.new(name='UVMap')
_uv.uv.foreach_set('vector', [0.0, 0.0, 0.0, 0.0, 0.0, 0.0, 0.0, 0.0, 0.0, 0.0, 0.0, 0.0, 0.0, 0.0, 0.0, 0.0, 0.0, 0.0, 0.0, 0.0, 0.0, 0.0, 0.0, 0.0, 0.0, 0.0, 0.0, 0.0, 0.0, 0.0, 0.0, 0.0, 0.0, 0.0, 0.0, 0.0, 0.0, 0.0, 0.0, 0.0, 0.0, 0.0, 0.0, 0.0, 0.0, 0.0, 0.0, 0.0, 0.0, 0.0, 0.0, 0.0, 0.0, 0.0, 0.0, 0.0, 0.0, 0.0, 0.0, 0.0, 0.0, 0.0, 0.0, 0.0, 0.0, 0.0, 0.0, 0.0, 0.0, 0.0, 0.0, 0.0, 0.0, 0.0, 0.0, 0.0, 0.0, 0.0, 0.0, 0.0, 0.0, 0.0, 0.0, 0.0, 0.0, 0.0, 0.0, 0.0, 0.0, 0.0, 0.0, 0.0, 0.0, 0.0, 0.0, 0.0, 0.0, 0.0, 0.0, 0.0, 0.0, 0.0, 0.0, 0.0, 0.0, 0.0, 0.0, 0.0, 0.0, 0.0, 0.0, 0.0, 0.0, 0.0, 0.0, 0.0, 0.0, 0.0, 0.0, 0.0, 0.0, 0.0, 0.0, 0.0, 0.0, 0.0, 0.0, 0.0, 0.0, 0.0, 0.0, 0.0, 0.0, 0.0, 0.0, 0.0, 0.0, 0.0, 0.0, 0.0, 0.0, 0.0, 0.0, 0.0, 0.0, 0.0, 0.0, 0.0, 0.0, 0.0, 0.0, 0.0, 0.0, 0.0, 0.0, 0.0, 0.0, 0.0, 0.0, 0.0, 0.0, 0.0, 0.0, 0.0, 0.0, 0.0, 0.0, 0.0, 0.0, 0.0, 0.0, 0.0, 0.0, 0.0, 0.0, 0.0, 0.0, 0.0, 0.0, 0.0, 0.0, 0.0, 0.0, 0.0, 0.0, 0.0, 0.0, 0.0, 0.0, 0.0, 0.0, 0.0, 0.0, 0.0, 0.0, 0.0, 0.0, 0.0, 0.0, 0.0, 0.0, 0.0, 0.0, 0.0, 0.0, 0.0, 0.0, 0.0, 0.0, 0.0, 0.0, 0.0, 0.0, 0.0, 0.0, 0.0, 0.0, 0.0, 0.0, 0.0, 0.0, 0.0, 0.0, 0.0, 0.0, 0.0, 0.0, 0.0, 0.0, 0.0, 0.0, 0.0, 0.0, 0.0, 0.0, 0.0, 0.0, 0.0, 0.0, 0.0, 0.0, 0.0, 0.0, 0.0, 0.0, 0.0, 0.0, 0.0, 0.0, 0.0, 0.0, 0.0, 0.0, 0.0, 0.0, 0.0, 0.0, 0.0, 0.0, 0.0, 0.0, 0.0, 0.0, 0.0, 0.0, 0.0, 0.0, 0.0, 0.0, 0.0, 0.0, 0.0, 0.0, 0.0, 0.0, 0.0, 0.0, 0.0, 0.0, 0.0, 0.0, 0.0, 0.0, 0.0, 0.0, 0.0, 0.0, 0.0, 0.0, 0.0, 0.0, 0.0, 0.0, 0.0, 0.0, 0.0, 0.0, 0.0, 0.0, 0.0, 0.0, 0.0, 0.0, 0.0, 0.0, 0.0, 0.0, 0.0, 0.0, 0.0, 0.0, 0.0, 0.0, 0.0, 0.0, 0.0, 0.0, 0.0, 0.0, 0.0, 0.0, 0.0, 0.0, 0.0, 0.0, 0.0, 0.0, 0.0, 0.0, 0.0, 0.0, 0.0, 0.0, 0.0])
me_cube_002.materials.append(mat_material)
me_cube_002.use_remesh_preserve_volume = False
me_cube_002.use_remesh_preserve_attributes = False
me_cube_002.use_mirror_vertex_groups = False
me_cube_002.update()
me_cube_003 = bpy.data.meshes.new('Cube.003')
me_cube_003.from_pydata([(-0.5119, -0.486, 1.03), (-0.4975, -0.6398, 1.03), (-0.2821, -0.5078, 1.025), (-0.4483, -0.5025, 0.9316), (-0.4665, -0.521, 0.9316), (-0.3407, -0.5008, 0.9316), (-0.4769, -0.5389, 0.9316), (-0.4839, -0.5653, 0.9316), (-0.4819, -0.5962, 0.9316), (-0.4824, -0.5656, 0.8657), (-0.474, -0.5404, 0.8657), (-0.4825, -0.5963, 0.8657), (-0.7755, -0.8573, -0.1369), (-0.7756, -0.888, -0.1368), (-0.7672, -0.832, -0.1374), (-0.7564, -0.8154, -0.1381), (-0.4632, -0.5237, 0.8657), (-0.7383, -0.7986, -0.1395), (-0.6367, -0.7968, -0.1514), (-0.4452, -0.5069, 0.8657), (-0.3436, -0.5052, 0.8657), (-0.3187, -0.5292, 0.8657), (-0.3067, -0.5535, 0.8657), (-0.316, -0.5273, 0.9316), (-0.6119, -0.8209, -0.1554), (-0.5998, -0.8452, -0.1574), (-0.5956, -0.8761, -0.1581), (-0.3024, -0.5844, 0.8657), (-0.6011, -0.9042, -0.157), (-0.6113, -0.924, -0.1551), (-0.308, -0.6126, 0.8657), (-0.3102, -0.6118, 0.9316), (-0.3182, -0.6323, 0.8657), (-0.3212, -0.6303, 0.9316), (-0.3393, -0.6482, 0.9316), (-0.2726, -0.666, 1.025), (-0.3029, -0.5844, 0.9316), (-0.3863, -0.6657, 0.9316), (-0.4457, -0.6495, 0.9316), (-0.3858, -0.6715, 0.8657), (-0.4484, -0.653, 0.8657), (-0.679, -0.9632, -0.1456), (-0.6295, -0.9436, -0.1521), (-0.7416, -0.9446, -0.139), (-0.7664, -0.9151, -0.1373), (-0.4733, -0.6235, 0.8657), (-0.4709, -0.6222, 0.9316), (-0.3363, -0.6519, 0.8657), (-0.3051, -0.553, 0.9316)], [], [(1, 0, 7, 8), (0, 2, 5), (4, 0, 3), (3, 0, 5), (0, 4, 6), (0, 6, 7), (7, 6, 10, 9), (8, 7, 9, 11), (9, 10, 14, 12), (11, 9, 12, 13), (16, 15, 14, 10), (17, 15, 16, 4, 3, 19), (19, 20, 18, 17), (3, 5, 20, 19), (20, 21, 24, 18), (5, 23, 21, 20), (23, 48, 22, 21), (21, 22, 25, 24), (22, 27, 26, 25), (27, 30, 28, 26), (30, 32, 29, 28), (31, 33, 32, 30), (36, 31, 30, 27), (47, 42, 29, 32, 33, 34), (33, 35, 34), (35, 33, 31), (35, 1, 37), (2, 35, 36, 48), (35, 31, 36), (34, 35, 37), (34, 37, 39, 41, 42, 47), (37, 38, 40, 39), (1, 38, 37), (39, 40, 43, 41), (40, 45, 44, 43), (45, 11, 13, 44), (46, 8, 11, 45), (38, 46, 45, 40), (46, 1, 8), (1, 46, 38), (48, 36, 27, 22), (23, 2, 48), (2, 23, 5), (6, 4, 16, 10)])
_uv = me_cube_003.uv_layers.new(name='UVMap')
_uv.uv.foreach_set('vector', [0.0, 0.0, 0.0, 0.0, 0.0, 0.0, 0.0, 0.0, 0.0, 0.0, 0.0, 0.0, 0.0, 0.0, 0.0, 0.0, 0.0, 0.0, 0.0, 0.0, 0.0, 0.0, 0.0, 0.0, 0.0, 0.0, 0.0, 0.0, 0.0, 0.0, 0.0, 0.0, 0.0, 0.0, 0.0, 0.0, 0.0, 0.0, 0.0, 0.0, 0.0, 0.0, 0.0, 0.0, 0.0, 0.0, 0.0, 0.0, 0.0, 0.0, 0.0, 0.0, 0.0, 0.0, 0.0, 0.0, 0.0, 0.0, 0.0, 0.0, 0.0, 0.0, 0.0, 0.0, 0.0, 0.0, 0.0, 0.0, 0.0, 0.0, 0.0, 0.0, 0.0, 0.0, 0.0, 0.0, 0.0, 0.0, 0.0, 0.0, 0.0, 0.0, 0.0, 0.0, 0.0, 0.0, 0.0, 0.0, 0.0, 0.0, 0.0, 0.0, 0.0, 0.0, 0.0, 0.0, 0.0, 0.0, 0.0, 0.0, 0.0, 0.0, 0.0, 0.0, 0.0, 0.0, 0.0, 0.0, 0.0, 0.0, 0.0, 0.0, 0.0, 0.0, 0.0, 0.0, 0.0, 0.0, 0.0, 0.0, 0.0, 0.0, 0.0, 0.0, 0.0, 0.0, 0.0, 0.0, 0.0, 0.0, 0.0, 0.0, 0.0, 0.0, 0.0, 0.0, 0.0, 0.0, 0.0, 0.0, 0.0, 0.0, 0.0, 0.0, 0.0, 0.0, 0.0, 0.0, 0.0, 0.0, 0.0, 0.0, 0.0, 0.0, 0.0, 0.0, 0.0, 0.0, 0.0, 0.0, 0.0, 0.0, 0.0, 0.0, 0.0, 0.0, 0.0, 0.0, 0.0, 0.0, 0.0, 0.0, 0.0, 0.0, 0.0, 0.0, 0.0, 0.0, 0.0, 0.0, 0.0, 0.0, 0.0, 0.0, 0.0, 0.0, 0.0, 0.0, 0.0, 0.0, 0.0, 0.0, 0.0, 0.0, 0.0, 0.0, 0.0, 0.0, 0.0, 0.0, 0.0, 0.0, 0.0, 0.0, 0.0, 0.0, 0.0, 0.0, 0.0, 0.0, 0.0, 0.0, 0.0, 0.0, 0.0, 0.0, 0.0, 0.0, 0.0, 0.0, 0.0, 0.0, 0.0, 0.0, 0.0, 0.0, 0.0, 0.0, 0.0, 0.0, 0.0, 0.0, 0.0, 0.0, 0.0, 0.0, 0.0, 0.0, 0.0, 0.0, 0.0, 0.0, 0.0, 0.0, 0.0, 0.0, 0.0, 0.0, 0.0, 0.0, 0.0, 0.0, 0.0, 0.0, 0.0, 0.0, 0.0, 0.0, 0.0, 0.0, 0.0, 0.0, 0.0, 0.0, 0.0, 0.0, 0.0, 0.0, 0.0, 0.0, 0.0, 0.0, 0.0, 0.0, 0.0, 0.0, 0.0, 0.0, 0.0, 0.0, 0.0, 0.0, 0.0, 0.0, 0.0, 0.0, 0.0, 0.0, 0.0, 0.0, 0.0, 0.0, 0.0, 0.0, 0.0, 0.0, 0.0, 0.0, 0.0, 0.0, 0.0, 0.0, 0.0, 0.0, 0.0, 0.0, 0.0, 0.0, 0.0, 0.0, 0.0, 0.0, 0.0, 0.0, 0.0, 0.0, 0.0, 0.0, 0.0, 0.0, 0.0, 0.0, 0.0, 0.0, 0.0, 0.0, 0.0, 0.0, 0.0, 0.0, 0.0, 0.0, 0.0, 0.0])
me_cube_003.materials.append(mat_material)
me_cube_003.use_remesh_preserve_volume = False
me_cube_003.use_remesh_preserve_attributes = False
me_cube_003.use_mirror_vertex_groups = False
me_cube_003.update()
me_cube_004 = bpy.data.meshes.new('Cube.004')
me_cube_004.from_pydata([(-0.5119, 0.486, 1.03), (-0.2821, 0.5078, 1.025), (-0.4975, 0.6398, 1.03), (-0.4483, 0.5025, 0.9316), (-0.3407, 0.5008, 0.9316), (-0.4769, 0.5389, 0.9316), (-0.4839, 0.5653, 0.9316), (-0.4665, 0.521, 0.9316), (-0.4632, 0.5237, 0.8657), (-0.474, 0.5404, 0.8657), (-0.7564, 0.8154, -0.1381), (-0.7672, 0.832, -0.1374), (-0.7383, 0.7986, -0.1395), (-0.6367, 0.7968, -0.1514), (-0.4452, 0.5069, 0.8657), (-0.3436, 0.5052, 0.8657), (-0.3187, 0.5292, 0.8657), (-0.3067, 0.5535, 0.8657), (-0.316, 0.5273, 0.9316), (-0.6119, 0.8209, -0.1554), (-0.5998, 0.8452, -0.1574), (-0.5956, 0.8761, -0.1581), (-0.6011, 0.9042, -0.157), (-0.3024, 0.5844, 0.8657), (-0.308, 0.6126, 0.8657), (-0.3029, 0.5844, 0.9316), (-0.3102, 0.6118, 0.9316), (-0.3051, 0.553, 0.9316), (-0.2726, 0.666, 1.025), (-0.3212, 0.6303, 0.9316), (-0.3393, 0.6482, 0.9316), (-0.3863, 0.6657, 0.9316), (-0.4457, 0.6495, 0.9316), (-0.3858, 0.6715, 0.8657), (-0.4484, 0.653, 0.8657), (-0.679, 0.9632, -0.1456), (-0.6295, 0.9436, -0.1521), (-0.7416, 0.9446, -0.139), (-0.7664, 0.9151, -0.1373), (-0.7756, 0.888, -0.1368), (-0.4733, 0.6235, 0.8657), (-0.4825, 0.5963, 0.8657), (-0.4709, 0.6222, 0.9316), (-0.4819, 0.5962, 0.9316), (-0.4824, 0.5656, 0.8657), (-0.7755, 0.8573, -0.1369), (-0.6113, 0.924, -0.1551), (-0.3363, 0.6519, 0.8657), (-0.3182, 0.6323, 0.8657)], [], [(0, 4, 1), (2, 43, 6, 0), (3, 4, 0), (7, 3, 0), (0, 6, 5), (0, 5, 7), (5, 9, 8, 7), (12, 14, 3, 7, 8, 10), (8, 9, 11, 10), (14, 12, 13, 15), (3, 14, 15, 4), (15, 13, 19, 16), (4, 15, 16, 18), (18, 16, 17, 27), (16, 19, 20, 17), (17, 20, 21, 23), (23, 21, 22, 24), (25, 23, 24, 26), (27, 17, 23, 25), (28, 25, 26), (1, 27, 25, 28), (28, 31, 2), (29, 30, 28), (28, 26, 29), (30, 31, 28), (30, 47, 36, 35, 33, 31), (31, 33, 34, 32), (2, 31, 32), (33, 35, 37, 34), (34, 37, 38, 40), (40, 38, 39, 41), (32, 34, 40, 42), (42, 40, 41, 43), (2, 32, 42), (42, 43, 2), (43, 41, 44, 6), (41, 39, 45, 44), (44, 45, 11, 9), (6, 44, 9, 5), (47, 30, 29, 48, 46, 36), (24, 22, 46, 48), (26, 24, 48, 29), (18, 27, 1), (1, 4, 18)])
_uv = me_cube_004.uv_layers.new(name='UVMap')
_uv.uv.foreach_set('vector', [0.0, 0.0, 0.0, 0.0, 0.0, 0.0, 0.0, 0.0, 0.0, 0.0, 0.0, 0.0, 0.0, 0.0, 0.0, 0.0, 0.0, 0.0, 0.0, 0.0, 0.0, 0.0, 0.0, 0.0, 0.0, 0.0, 0.0, 0.0, 0.0, 0.0, 0.0, 0.0, 0.0, 0.0, 0.0, 0.0, 0.0, 0.0, 0.0, 0.0, 0.0, 0.0, 0.0, 0.0, 0.0, 0.0, 0.0, 0.0, 0.0, 0.0, 0.0, 0.0, 0.0, 0.0, 0.0, 0.0, 0.0, 0.0, 0.0, 0.0, 0.0, 0.0, 0.0, 0.0, 0.0, 0.0, 0.0, 0.0, 0.0, 0.0, 0.0, 0.0, 0.0, 0.0, 0.0, 0.0, 0.0, 0.0, 0.0, 0.0, 0.0, 0.0, 0.0, 0.0, 0.0, 0.0, 0.0, 0.0, 0.0, 0.0, 0.0, 0.0, 0.0, 0.0, 0.0, 0.0, 0.0, 0.0, 0.0, 0.0, 0.0, 0.0, 0.0, 0.0, 0.0, 0.0, 0.0, 0.0, 0.0, 0.0, 0.0, 0.0, 0.0, 0.0, 0.0, 0.0, 0.0, 0.0, 0.0, 0.0, 0.0, 0.0, 0.0, 0.0, 0.0, 0.0, 0.0, 0.0, 0.0, 0.0, 0.0, 0.0, 0.0, 0.0, 0.0, 0.0, 0.0, 0.0, 0.0, 0.0, 0.0, 0.0, 0.0, 0.0, 0.0, 0.0, 0.0, 0.0, 0.0, 0.0, 0.0, 0.0, 0.0, 0.0, 0.0, 0.0, 0.0, 0.0, 0.0, 0.0, 0.0, 0.0, 0.0, 0.0, 0.0, 0.0, 0.0, 0.0, 0.0, 0.0, 0.0, 0.0, 0.0, 0.0, 0.0, 0.0, 0.0, 0.0, 0.0, 0.0, 0.0, 0.0, 0.0, 0.0, 0.0, 0.0, 0.0, 0.0, 0.0, 0.0, 0.0, 0.0, 0.0, 0.0, 0.0, 0.0, 0.0, 0.0, 0.0, 0.0, 0.0, 0.0, 0.0, 0.0, 0.0, 0.0, 0.0, 0.0, 0.0, 0.0, 0.0, 0.0, 0.0, 0.0, 0.0, 0.0, 0.0, 0.0, 0.0, 0.0, 0.0, 0.0, 0.0, 0.0, 0.0, 0.0, 0.0, 0.0, 0.0, 0.0, 0.0, 0.0, 0.0, 0.0, 0.0, 0.0, 0.0, 0.0, 0.0, 0.0, 0.0, 0.0, 0.0, 0.0, 0.0, 0.0, 0.0, 0.0, 0.0, 0.0, 0.0, 0.0, 0.0, 0.0, 0.0, 0.0, 0.0, 0.0, 0.0, 0.0, 0.0, 0.0, 0.0, 0.0, 0.0, 0.0, 0.0, 0.0, 0.0, 0.0, 0.0, 0.0, 0.0, 0.0, 0.0, 0.0, 0.0, 0.0, 0.0, 0.0, 0.0, 0.0, 0.0, 0.0, 0.0, 0.0, 0.0, 0.0, 0.0, 0.0, 0.0, 0.0, 0.0, 0.0, 0.0, 0.0, 0.0, 0.0, 0.0, 0.0, 0.0, 0.0, 0.0, 0.0, 0.0, 0.0, 0.0, 0.0, 0.0, 0.0, 0.0, 0.0, 0.0, 0.0, 0.0, 0.0, 0.0, 0.0, 0.0, 0.0, 0.0, 0.0, 0.0, 0.0, 0.0, 0.0, 0.0, 0.0, 0.0, 0.0, 0.0, 0.0, 0.0, 0.0])
me_cube_004.materials.append(mat_material)
me_cube_004.use_remesh_preserve_volume = False
me_cube_004.use_remesh_preserve_attributes = False
me_cube_004.use_mirror_vertex_groups = False
me_cube_004.update()

# ---- objects
ob_footrest = bpy.data.objects.new('Footrest', me_seat)
ob_leg = bpy.data.objects.new('Leg', me_cube_001)
ob_rail1 = bpy.data.objects.new('Rail1', me_rail1)
ob_rail2 = bpy.data.objects.new('Rail2', me_rail2)
ob_leg_001 = bpy.data.objects.new('Leg.001', me_cube_002)
ob_leg_002 = bpy.data.objects.new('Leg.002', me_cube_003)
ob_leg_003 = bpy.data.objects.new('Leg.003', me_cube_004)

# ---- transforms, parenting, visibility, modifiers, constraints
ob_footrest.location = (0.0, 0.0, 0.0)
ob_footrest.lock_rotations_4d = False
ob_footrest.empty_display_type = 'ARROWS'
ob_footrest.lineart.crease_threshold = 0.0
ob_leg.parent = ob_footrest
ob_leg.location = (0.0, 0.0, 0.0)
ob_leg.lock_rotations_4d = False
ob_leg.empty_display_type = 'ARROWS'
ob_leg.lineart.crease_threshold = 0.0
ob_rail1.parent = ob_footrest
ob_rail1.location = (0.0, 0.0, 0.0)
ob_rail1.lock_rotations_4d = False
ob_rail1.empty_display_type = 'ARROWS'
ob_rail1.lineart.crease_threshold = 0.0
ob_rail2.parent = ob_footrest
ob_rail2.location = (0.0, 0.0, 0.0)
ob_rail2.lock_rotations_4d = False
ob_rail2.empty_display_type = 'ARROWS'
ob_rail2.lineart.crease_threshold = 0.0
ob_leg_001.parent = ob_footrest
ob_leg_001.location = (0.0, 0.0, 0.0)
ob_leg_001.lock_rotations_4d = False
ob_leg_001.empty_display_type = 'ARROWS'
ob_leg_001.lineart.crease_threshold = 0.0
ob_leg_002.parent = ob_footrest
ob_leg_002.location = (0.0, 0.0, 0.0)
ob_leg_002.lock_rotations_4d = False
ob_leg_002.empty_display_type = 'ARROWS'
ob_leg_002.lineart.crease_threshold = 0.0
ob_leg_003.parent = ob_footrest
ob_leg_003.location = (0.0, 0.0, 0.0)
ob_leg_003.lock_rotations_4d = False
ob_leg_003.empty_display_type = 'ARROWS'
ob_leg_003.lineart.crease_threshold = 0.0

# ---- collection membership
col_collection.objects.link(ob_footrest)
col_collection.objects.link(ob_leg)
col_collection.objects.link(ob_rail1)
col_collection.objects.link(ob_rail2)
col_collection.objects.link(ob_leg_001)
col_collection.objects.link(ob_leg_002)
col_collection.objects.link(ob_leg_003)

# ---- scene / render settings (as saved in the file)
scene.frame_start = 1; scene.frame_end = 250; scene.frame_set(1)
scene.render.engine = 'BLENDER_EEVEE_NEXT'
scene.cycles.use_denoising = False
scene.cycles.samples = 128
scene.cycles.sampling_pattern = 'TABULATED_SOBOL'
scene.cycles.use_adaptive_sampling = False
scene.cycles.use_light_tree = False
scene.view_settings.view_transform = 'Filmic'
bpy.context.view_layer.update()

# ---- added for rendering (the .blend has no active camera and no usable light): camera, sun
cam_auto = bpy.data.cameras.new('AutoCamera')
cam_auto.lens = 50.0
cam_auto.sensor_width = 36.0
cam_auto.clip_end = 1000.0
ob_auto_camera = bpy.data.objects.new('AutoCamera', cam_auto)
scene.collection.objects.link(ob_auto_camera)
ob_auto_camera.location = (2.86034, -3.43241, 2.67741)
ob_auto_camera.rotation_euler = (1.09748, -7.21219e-08, 0.694738)
scene.camera = ob_auto_camera
light_auto_sun = bpy.data.lights.new('AutoSun', 'SUN')
light_auto_sun.energy = 3.0
light_auto_sun.angle = 0.0523599
ob_auto_sun = bpy.data.objects.new('AutoSun', light_auto_sun)
scene.collection.objects.link(ob_auto_sun)
ob_auto_sun.rotation_euler = (0.872665, 0.174533, 0.523599)
bpy.context.view_layer.update()
